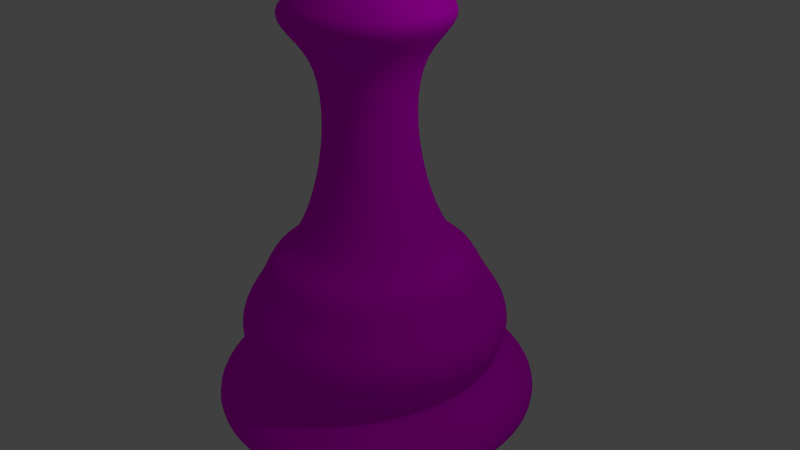 # Source: pawn.blend  (saved by Blender 2.79.0; exported with 4.5.12 LTS)
import bpy
from mathutils import Matrix  # noqa: F401  (used for matrix-valued properties, if any)

bpy.ops.wm.read_factory_settings(use_empty=True)
scene = bpy.context.scene
scene.name = 'Scene'

# ---- collections
col_collection_1 = bpy.data.collections.new('Collection 1'); scene.collection.children.link(col_collection_1)

# ---- images (referenced by path relative to the original .blend; pixels are not part of the script)
import os
ASSET_DIR = os.environ.get("B2B_ASSET_DIR", "")  # directory of the original .blend (textures are referenced by path, not embedded)
HERE = os.path.dirname(os.path.abspath(__file__))  # packed textures are extracted next to this script under _unpacked/

def load_image(name, relpath, width, height, colorspace="sRGB"):
    """Load a texture the original file referenced (path relative to the .blend, or extracted next to this script)."""
    p = next((c for c in (os.path.join(HERE, relpath), os.path.join(ASSET_DIR, relpath)) if relpath and os.path.exists(c)), "")
    if p:
        img = bpy.data.images.load(p, check_existing=True)
        img.name = name
    else:  # same state as the original file: an image datablock whose file is absent (Cycles renders it pink)
        img = bpy.data.images.new(name, width, height)
        img.source = "FILE"
        img.filepath = "//" + (relpath or name)
    img.colorspace_settings.name = colorspace
    return img
img_marble_speckled_albedo_png = load_image('marble-speckled-albedo.png', 'marble-speckled-albedo.png', 1024, 1024, 'sRGB')

# ---- materials (node trees are filled in below, after node groups)
mat_material = bpy.data.materials.new('Material')
mat_material.alpha_threshold = 0.0
mat_material.roughness = 0.5

# ---- material node trees
mat_material.use_nodes = True; mat_material.node_tree.nodes.clear()
_N = mat_material.node_tree.nodes; _L = mat_material.node_tree.links
n0 = _N.new('ShaderNodeOutputMaterial'); n0.name = 'Material Output'; n0.location = (300, 300)
n1 = _N.new('ShaderNodeBsdfDiffuse'); n1.name = 'Diffuse BSDF'; n1.location = (10, 300)
n2 = _N.new('ShaderNodeTexImage'); n2.name = 'Image Texture'; n2.location = (-180, 300)
n2.width = 140
n2.image = img_marble_speckled_albedo_png
_L.new(n1.outputs[0], n0.inputs[0])
_L.new(n2.outputs[0], n1.inputs[0])
n0.is_active_output = True

# ---- world
world_world = bpy.data.worlds.new('World'); scene.world = world_world
world_world.color = (0.05088, 0.05088, 0.05088)
world_world.use_sun_shadow = False
world_world.sun_shadow_jitter_overblur = 0.0
world_world.cycles.sampling_method = 'NONE'
world_world.cycles.sample_map_resolution = 256

# ---- cameras
cam_camera = bpy.data.cameras.new('Camera')
cam_camera.clip_end = 100.0
cam_camera.lens = 35.0
cam_camera.sensor_width = 32.0
cam_camera.sensor_height = 18.0
cam_camera.ortho_scale = 7.314
cam_camera.dof.focus_distance = 0.0

# ---- lights
light_lamp = bpy.data.lights.new('Lamp', 'POINT')
light_lamp.transmission_factor = 0.0
light_lamp.cutoff_distance = 30.0
light_lamp.energy = 100.0
light_lamp.shadow_buffer_clip_start = 1.001
light_lamp.shadow_soft_size = 0.1
light_lamp.shadow_maximum_resolution = 0.006
light_lamp.use_absolute_resolution = True
light_lamp.cycles.use_multiple_importance_sampling = False

# ---- meshes
me_sphere = bpy.data.meshes.new('Sphere')
me_sphere.from_pydata([(-0.3827, 0.0, 0.9239), (-0.7071, 0.0, 0.7071), (-0.9239, 0.0, 0.3827), (-1.0, 0.0, -4.371e-08), (-0.9239, 0.0, -0.3827), (-0.7071, 0.0, -0.7071), (-0.4897, 0.2028, -0.8783), (-0.3536, 0.1464, 0.9239), (-0.6533, 0.2706, 0.7071), (-0.8536, 0.3536, 0.3827), (-0.9239, 0.3827, -4.371e-08), (-0.8536, 0.3536, -0.3827), (-0.6533, 0.2706, -0.7071), (-0.3748, 0.3748, -0.8783), (-0.2706, 0.2706, 0.9239), (-0.5, 0.5, 0.7071), (-0.6533, 0.6533, 0.3827), (-0.7071, 0.7071, -4.371e-08), (-0.6533, 0.6533, -0.3827), (-0.5, 0.5, -0.7071), (-0.2028, 0.4897, -0.8783), (-0.1464, 0.3536, 0.9239), (-0.2706, 0.6533, 0.7071), (-0.3536, 0.8536, 0.3827), (-0.3827, 0.9239, -4.371e-08), (-0.3536, 0.8536, -0.3827), (-0.2706, 0.6533, -0.7071), (-6.669e-08, 0.53, -0.8783), (-1.307e-07, 0.3827, 0.9239), (-7.11e-08, 0.7071, 0.7071), (-1.149e-08, 0.9239, 0.3827), (-1.149e-08, 1.0, -4.371e-08), (-1.149e-08, 0.9239, -0.3827), (-7.11e-08, 0.7071, -0.7071), (0.2028, 0.4897, -0.8783), (-2.088e-07, -1.395e-07, 1.0), (0.1464, 0.3536, 0.9239), (0.2706, 0.6533, 0.7071), (0.3536, 0.8536, 0.3827), (0.3827, 0.9239, -4.371e-08), (0.3536, 0.8536, -0.3827), (0.2706, 0.6533, -0.7071), (0.3748, 0.3748, -0.8783), (0.2706, 0.2706, 0.9239), (0.5, 0.5, 0.7071), (0.6533, 0.6533, 0.3827), (0.7071, 0.7071, -4.371e-08), (0.6533, 0.6533, -0.3827), (0.5, 0.5, -0.7071), (0.4897, 0.2028, -0.8783), (0.3536, 0.1464, 0.9239), (0.6533, 0.2706, 0.7071), (0.8536, 0.3536, 0.3827), (0.9239, 0.3827, -4.371e-08), (0.8536, 0.3536, -0.3827), (0.6533, 0.2706, -0.7071), (0.53, -2.095e-07, -0.8783), (0.3827, -7.268e-08, 0.9239), (0.7071, -2.664e-07, 0.7071), (0.9239, -2.962e-07, 0.3827), (1.0, -3.26e-07, -4.371e-08), (0.9239, -2.962e-07, -0.3827), (0.7071, -2.664e-07, -0.7071), (0.4897, -0.2028, -0.8783), (0.3536, -0.1464, 0.9239), (0.6533, -0.2706, 0.7071), (0.8536, -0.3536, 0.3827), (0.9239, -0.3827, -4.371e-08), (0.8536, -0.3536, -0.3827), (0.6533, -0.2706, -0.7071), (0.3748, -0.3748, -0.8783), (0.2706, -0.2706, 0.9239), (0.5, -0.5, 0.7071), (0.6533, -0.6533, 0.3827), (0.7071, -0.7071, -4.371e-08), (0.6533, -0.6533, -0.3827), (0.5, -0.5, -0.7071), (0.2028, -0.4897, -0.8783), (0.1464, -0.3536, 0.9239), (0.2706, -0.6533, 0.7071), (0.3536, -0.8536, 0.3827), (0.3827, -0.9239, -4.371e-08), (0.3536, -0.8536, -0.3827), (0.2706, -0.6533, -0.7071), (-4.107e-07, -0.53, -0.8783), (-2.499e-07, -0.3827, 0.9239), (-4.883e-07, -0.7071, 0.7071), (-5.181e-07, -0.9239, 0.3827), (-6.075e-07, -1.0, -4.371e-08), (-5.181e-07, -0.9239, -0.3827), (-4.883e-07, -0.7071, -0.7071), (-0.2028, -0.4897, -0.8783), (-0.1464, -0.3536, 0.9239), (-0.2706, -0.6533, 0.7071), (-0.3536, -0.8536, 0.3827), (-0.3827, -0.9239, -4.371e-08), (-0.3536, -0.8536, -0.3827), (-0.2706, -0.6533, -0.7071), (-0.3748, -0.3748, -0.8783), (-0.2706, -0.2706, 0.9239), (-0.5, -0.5, 0.7071), (-0.6533, -0.6533, 0.3827), (-0.7071, -0.7071, -4.371e-08), (-0.6533, -0.6533, -0.3827), (-0.5, -0.5, -0.7071), (-0.53, 2.151e-16, -0.8783), (-0.3536, -0.1464, 0.9239), (-0.6533, -0.2706, 0.7071), (-0.8536, -0.3536, 0.3827), (-0.9239, -0.3827, -4.371e-08), (-0.8536, -0.3536, -0.3827), (-0.6533, -0.2706, -0.7071), (-0.4897, -0.2028, -0.8783), (-0.53, 0.0, -0.8099), (-0.4897, 0.2028, -0.8099), (-0.3748, 0.3748, -0.8099), (-0.2028, 0.4897, -0.8099), (-6.296e-08, 0.53, -0.8099), (0.2028, 0.4897, -0.8099), (0.3748, 0.3748, -0.8099), (0.4897, 0.2028, -0.8099), (0.53, -2.095e-07, -0.8099), (0.4897, -0.2028, -0.8099), (0.3748, -0.3748, -0.8099), (0.2028, -0.4897, -0.8099), (-4.07e-07, -0.53, -0.8099), (-0.2028, -0.4897, -0.8099), (-0.3748, -0.3748, -0.8099), (-0.4897, -0.2028, -0.8099), (-1.08, 2.318e-08, -1.102), (-0.9975, 0.4132, -1.102), (-0.7635, 0.7635, -1.102), (-0.4132, 0.9975, -1.102), (7.057e-08, 1.08, -1.102), (0.4132, 0.9975, -1.102), (0.7635, 0.7635, -1.102), (0.9975, 0.4132, -1.102), (1.08, -4.035e-07, -1.102), (0.9975, -0.4132, -1.102), (0.7635, -0.7635, -1.102), (0.4132, -0.9975, -1.102), (-6.303e-07, -1.08, -1.102), (-0.4132, -0.9975, -1.102), (-0.7635, -0.7635, -1.102), (-0.9975, -0.4132, -1.102), (-1.08, 2.318e-08, -1.345), (-0.9975, 0.4132, -1.345), (-0.7635, 0.7635, -1.345), (-0.4132, 0.9975, -1.345), (7.802e-08, 1.08, -1.345), (0.4132, 0.9975, -1.345), (0.7635, 0.7635, -1.345), (0.9975, 0.4132, -1.345), (1.08, -4.035e-07, -1.345), (0.9975, -0.4132, -1.345), (0.7635, -0.7635, -1.345), (0.4132, -0.9975, -1.345), (-6.228e-07, -1.08, -1.345), (-0.4132, -0.9975, -1.345), (-0.7635, -0.7635, -1.345), (-0.9975, -0.4132, -1.345), (-0.6722, 2.427e-08, -1.705), (-0.621, 0.2572, -1.705), (-0.4753, 0.4753, -1.705), (-0.2572, 0.621, -1.705), (-4.697e-08, 0.6722, -1.705), (0.2572, 0.621, -1.705), (0.4753, 0.4753, -1.705), (0.621, 0.2572, -1.705), (0.6722, -2.414e-07, -1.705), (0.621, -0.2572, -1.705), (0.4753, -0.4753, -1.705), (0.2572, -0.621, -1.705), (-4.833e-07, -0.6722, -1.705), (-0.2572, -0.621, -1.705), (-0.4753, -0.4753, -1.705), (-0.621, -0.2572, -1.705), (-0.5517, 2.693e-08, -2.395), (-0.5097, 0.2111, -2.395), (-0.3901, 0.3901, -2.395), (-0.2111, 0.5097, -2.395), (-1.206e-07, 0.5517, -2.395), (0.2111, 0.5097, -2.395), (0.3901, 0.3901, -2.395), (0.5097, 0.2111, -2.395), (0.5517, -1.911e-07, -2.395), (0.5097, -0.2111, -2.395), (0.3901, -0.3901, -2.395), (0.2111, -0.5097, -2.395), (-4.788e-07, -0.5517, -2.395), (-0.2111, -0.5097, -2.395), (-0.3901, -0.3901, -2.395), (-0.5097, -0.2111, -2.395), (-0.6648, 2.883e-08, -3.287), (-0.6142, 0.2544, -3.287), (-0.4701, 0.4701, -3.287), (-0.2544, 0.6142, -3.287), (-1.233e-07, 0.6648, -3.287), (0.2544, 0.6142, -3.287), (0.4701, 0.4701, -3.287), (0.6142, 0.2544, -3.287), (0.6648, -2.339e-07, -3.287), (0.6142, -0.2544, -3.287), (0.4701, -0.4701, -3.287), (0.2544, -0.6142, -3.287), (-5.548e-07, -0.6648, -3.287), (-0.2544, -0.6142, -3.287), (-0.4701, -0.4701, -3.287), (-0.6142, -0.2544, -3.287), (-1.0, 1.893e-08, -4.136), (-0.9242, 0.3828, -4.136), (-0.7074, 0.7074, -4.136), (-0.3828, 0.9242, -4.136), (-1.953e-07, 1.0, -4.136), (0.3828, 0.9242, -4.136), (0.7074, 0.7074, -4.136), (0.9242, 0.3828, -4.136), (1.0, -3.764e-07, -4.136), (0.9242, -0.3828, -4.136), (0.7074, -0.7074, -4.136), (0.3828, -0.9242, -4.136), (-8.446e-07, -1.0, -4.136), (-0.3828, -0.9242, -4.136), (-0.7074, -0.7074, -4.136), (-0.9242, -0.3828, -4.136), (-1.336, 1.778e-08, -4.265), (-1.235, 0.5114, -4.265), (-0.9449, 0.9449, -4.265), (-0.5114, 1.235, -4.265), (-7.223e-08, 1.336, -4.265), (0.5114, 1.235, -4.265), (0.9449, 0.9449, -4.265), (1.235, 0.5114, -4.265), (1.336, -5.103e-07, -4.265), (1.235, -0.5114, -4.265), (0.9449, -0.9449, -4.265), (0.5114, -1.235, -4.265), (-9.396e-07, -1.336, -4.265), (-0.5114, -1.235, -4.265), (-0.9449, -0.9449, -4.265), (-1.235, -0.5114, -4.265), (-1.485, 1.437e-08, -4.652), (-1.372, 0.5683, -4.652), (-1.05, 1.05, -4.652), (-0.5683, 1.372, -4.652), (8.869e-08, 1.485, -4.652), (0.5683, 1.372, -4.652), (1.05, 1.05, -4.652), (1.372, 0.5683, -4.652), (1.485, -5.725e-07, -4.652), (1.372, -0.5683, -4.652), (1.05, -1.05, -4.652), (0.5683, -1.372, -4.652), (-8.752e-07, -1.485, -4.652), (-0.5683, -1.372, -4.652), (-1.05, -1.05, -4.652), (-1.372, -0.5683, -4.652), (-1.796, 2.482e-08, -5.038), (-1.659, 0.6873, -5.038), (-1.27, 1.27, -5.038), (-0.6873, 1.659, -5.038), (1.9e-07, 1.796, -5.038), (0.6873, 1.659, -5.038), (1.27, 1.27, -5.038), (1.659, 0.6873, -5.038), (1.796, -6.849e-07, -5.038), (1.659, -0.6873, -5.038), (1.27, -1.27, -5.038), (0.6873, -1.659, -5.038), (-9.757e-07, -1.796, -5.038), (-0.6873, -1.659, -5.038), (-1.27, -1.27, -5.038), (-1.659, -0.6873, -5.038), (-1.796, 2.482e-08, -5.415), (-1.659, 0.6873, -5.415), (-1.27, 1.27, -5.415), (-0.6873, 1.659, -5.415), (1.639e-07, 1.796, -5.415), (0.6873, 1.659, -5.415), (1.27, 1.27, -5.415), (1.659, 0.6873, -5.415), (1.796, -6.849e-07, -5.415), (1.659, -0.6873, -5.415), (1.27, -1.27, -5.415), (0.6873, -1.659, -5.415), (-1.002e-06, -1.796, -5.415), (-0.6873, -1.659, -5.415), (-1.27, -1.27, -5.415), (-1.659, -0.6873, -5.415), (-1.593, 2.13e-08, -5.586), (-1.472, 0.6096, -5.586), (-1.126, 1.126, -5.586), (-0.6096, 1.472, -5.586), (8.982e-08, 1.593, -5.586), (0.6096, 1.472, -5.586), (1.126, 1.126, -5.586), (1.472, 0.6096, -5.586), (1.593, -6.083e-07, -5.586), (1.472, -0.6096, -5.586), (1.126, -1.126, -5.586), (0.6096, -1.472, -5.586), (-9.442e-07, -1.593, -5.586), (-0.6096, -1.472, -5.586), (-1.126, -1.126, -5.586), (-1.472, -0.6096, -5.586), (-1.775, 2.544e-08, -5.791), (-1.64, 0.6794, -5.791), (-1.255, 1.255, -5.791), (-0.6794, 1.64, -5.791), (1.353e-07, 1.775, -5.791), (0.6794, 1.64, -5.791), (1.255, 1.255, -5.791), (1.64, 0.6794, -5.791), (1.775, -6.762e-07, -5.791), (1.64, -0.6794, -5.791), (1.255, -1.255, -5.791), (0.6794, -1.64, -5.791), (-1.017e-06, -1.775, -5.791), (-0.6794, -1.64, -5.791), (-1.255, -1.255, -5.791), (-1.64, -0.6794, -5.791), (-2.199, 3.775e-08, -6.102), (-2.032, 0.8417, -6.102), (-1.555, 1.555, -6.102), (-0.8417, 2.032, -6.102), (1.903e-07, 2.199, -6.102), (0.8417, 2.032, -6.102), (1.555, 1.555, -6.102), (2.032, 0.8417, -6.102), (2.199, -8.315e-07, -6.102), (2.032, -0.8417, -6.102), (1.555, -1.555, -6.102), (0.8417, -2.032, -6.102), (-1.237e-06, -2.199, -6.102), (-0.8417, -2.032, -6.102), (-1.555, -1.555, -6.102), (-2.032, -0.8417, -6.102), (-1.85, 8.548e-08, -6.403), (-1.71, 0.7081, -6.403), (-1.308, 1.308, -6.403), (-0.7081, 1.71, -6.403), (1.572e-07, 1.85, -6.403), (0.7081, 1.71, -6.403), (1.308, 1.308, -6.403), (1.71, 0.7081, -6.403), (1.85, -7.281e-07, -6.403), (1.71, -0.7081, -6.403), (1.308, -1.308, -6.403), (0.7081, -1.71, -6.403), (-1.021e-06, -1.85, -6.403), (-0.7081, -1.71, -6.403), (-1.308, -1.308, -6.403), (-1.71, -0.7081, -6.403), (-2.199, 3.775e-08, -6.403), (-2.032, 0.8417, -6.403), (-1.555, 1.555, -6.403), (-0.8417, 2.032, -6.403), (1.493e-07, 2.199, -6.403), (0.8417, 2.032, -6.403), (1.555, 1.555, -6.403), (2.032, 0.8417, -6.403), (2.199, -8.315e-07, -6.403), (2.032, -0.8417, -6.403), (1.555, -1.555, -6.403), (0.8417, -2.032, -6.403), (-1.278e-06, -2.199, -6.403), (-0.8417, -2.032, -6.403), (-1.555, -1.555, -6.403), (-2.032, -0.8417, -6.403)], [], [(3, 2, 9, 10), (1, 0, 7, 8), (113, 5, 12, 114), (4, 3, 10, 11), (2, 1, 8, 9), (5, 4, 11, 12), (114, 12, 19, 115), (11, 10, 17, 18), (9, 8, 15, 16), (12, 11, 18, 19), (10, 9, 16, 17), (8, 7, 14, 15), (19, 18, 25, 26), (17, 16, 23, 24), (15, 14, 21, 22), (115, 19, 26, 116), (18, 17, 24, 25), (16, 15, 22, 23), (26, 25, 32, 33), (24, 23, 30, 31), (22, 21, 28, 29), (116, 26, 33, 117), (25, 24, 31, 32), (23, 22, 29, 30), (117, 33, 41, 118), (32, 31, 39, 40), (30, 29, 37, 38), (33, 32, 40, 41), (31, 30, 38, 39), (29, 28, 36, 37), (40, 39, 46, 47), (38, 37, 44, 45), (41, 40, 47, 48), (39, 38, 45, 46), (37, 36, 43, 44), (118, 41, 48, 119), (48, 47, 54, 55), (46, 45, 52, 53), (44, 43, 50, 51), (119, 48, 55, 120), (47, 46, 53, 54), (45, 44, 51, 52), (53, 52, 59, 60), (51, 50, 57, 58), (120, 55, 62, 121), (54, 53, 60, 61), (52, 51, 58, 59), (55, 54, 61, 62), (121, 62, 69, 122), (61, 60, 67, 68), (59, 58, 65, 66), (62, 61, 68, 69), (60, 59, 66, 67), (58, 57, 64, 65), (66, 65, 72, 73), (69, 68, 75, 76), (67, 66, 73, 74), (65, 64, 71, 72), (122, 69, 76, 123), (68, 67, 74, 75), (76, 75, 82, 83), (74, 73, 80, 81), (72, 71, 78, 79), (123, 76, 83, 124), (75, 74, 81, 82), (73, 72, 79, 80), (79, 78, 85, 86), (124, 83, 90, 125), (82, 81, 88, 89), (80, 79, 86, 87), (83, 82, 89, 90), (81, 80, 87, 88), (125, 90, 97, 126), (89, 88, 95, 96), (87, 86, 93, 94), (90, 89, 96, 97), (88, 87, 94, 95), (86, 85, 92, 93), (97, 96, 103, 104), (95, 94, 101, 102), (93, 92, 99, 100), (126, 97, 104, 127), (96, 95, 102, 103), (94, 93, 100, 101), (104, 103, 110, 111), (102, 101, 108, 109), (100, 99, 106, 107), (127, 104, 111, 128), (103, 102, 109, 110), (101, 100, 107, 108), (0, 35, 7), (7, 35, 14), (14, 35, 21), (21, 35, 28), (28, 35, 36), (36, 35, 43), (43, 35, 50), (50, 35, 57), (57, 35, 64), (64, 35, 71), (71, 35, 78), (78, 35, 85), (85, 35, 92), (92, 35, 99), (99, 35, 106), (128, 111, 5, 113), (110, 109, 3, 4), (108, 107, 1, 2), (106, 35, 0), (127, 128, 112, 98), (111, 110, 4, 5), (109, 108, 2, 3), (107, 106, 0, 1), (120, 121, 56, 49), (113, 114, 6, 105), (128, 113, 105, 112), (121, 122, 63, 56), (114, 115, 13, 6), (122, 123, 70, 63), (115, 116, 20, 13), (123, 124, 77, 70), (116, 117, 27, 20), (124, 125, 84, 77), (117, 118, 34, 27), (125, 126, 91, 84), (118, 119, 42, 34), (126, 127, 98, 91), (6, 13, 131, 130), (119, 120, 49, 42), (138, 139, 155, 154), (63, 70, 139, 138), (91, 98, 143, 142), (42, 49, 136, 135), (13, 20, 132, 131), (70, 77, 140, 139), (98, 112, 144, 143), (49, 56, 137, 136), (112, 105, 129, 144), (20, 27, 133, 132), (77, 84, 141, 140), (27, 34, 134, 133), (105, 6, 130, 129), (56, 63, 138, 137), (84, 91, 142, 141), (34, 42, 135, 134), (159, 160, 176, 175), (131, 132, 148, 147), (139, 140, 156, 155), (132, 133, 149, 148), (140, 141, 157, 156), (133, 134, 150, 149), (141, 142, 158, 157), (134, 135, 151, 150), (142, 143, 159, 158), (135, 136, 152, 151), (143, 144, 160, 159), (136, 137, 153, 152), (129, 130, 146, 145), (144, 129, 145, 160), (137, 138, 154, 153), (130, 131, 147, 146), (173, 174, 190, 189), (152, 153, 169, 168), (145, 146, 162, 161), (160, 145, 161, 176), (153, 154, 170, 169), (146, 147, 163, 162), (154, 155, 171, 170), (147, 148, 164, 163), (155, 156, 172, 171), (148, 149, 165, 164), (156, 157, 173, 172), (149, 150, 166, 165), (157, 158, 174, 173), (150, 151, 167, 166), (158, 159, 175, 174), (151, 152, 168, 167), (179, 180, 196, 195), (166, 167, 183, 182), (174, 175, 191, 190), (167, 168, 184, 183), (175, 176, 192, 191), (168, 169, 185, 184), (161, 162, 178, 177), (176, 161, 177, 192), (169, 170, 186, 185), (162, 163, 179, 178), (170, 171, 187, 186), (163, 164, 180, 179), (171, 172, 188, 187), (164, 165, 181, 180), (172, 173, 189, 188), (165, 166, 182, 181), (200, 201, 217, 216), (187, 188, 204, 203), (180, 181, 197, 196), (188, 189, 205, 204), (181, 182, 198, 197), (189, 190, 206, 205), (182, 183, 199, 198), (190, 191, 207, 206), (183, 184, 200, 199), (191, 192, 208, 207), (184, 185, 201, 200), (177, 178, 194, 193), (192, 177, 193, 208), (185, 186, 202, 201), (178, 179, 195, 194), (186, 187, 203, 202), (221, 222, 238, 237), (193, 194, 210, 209), (208, 193, 209, 224), (201, 202, 218, 217), (194, 195, 211, 210), (202, 203, 219, 218), (195, 196, 212, 211), (203, 204, 220, 219), (196, 197, 213, 212), (204, 205, 221, 220), (197, 198, 214, 213), (205, 206, 222, 221), (198, 199, 215, 214), (206, 207, 223, 222), (199, 200, 216, 215), (207, 208, 224, 223), (227, 228, 244, 243), (214, 215, 231, 230), (222, 223, 239, 238), (215, 216, 232, 231), (223, 224, 240, 239), (216, 217, 233, 232), (209, 210, 226, 225), (224, 209, 225, 240), (217, 218, 234, 233), (210, 211, 227, 226), (218, 219, 235, 234), (211, 212, 228, 227), (219, 220, 236, 235), (212, 213, 229, 228), (220, 221, 237, 236), (213, 214, 230, 229), (248, 249, 265, 264), (235, 236, 252, 251), (228, 229, 245, 244), (236, 237, 253, 252), (229, 230, 246, 245), (237, 238, 254, 253), (230, 231, 247, 246), (238, 239, 255, 254), (231, 232, 248, 247), (239, 240, 256, 255), (232, 233, 249, 248), (225, 226, 242, 241), (240, 225, 241, 256), (233, 234, 250, 249), (226, 227, 243, 242), (234, 235, 251, 250), (269, 270, 286, 285), (241, 242, 258, 257), (256, 241, 257, 272), (249, 250, 266, 265), (242, 243, 259, 258), (250, 251, 267, 266), (243, 244, 260, 259), (251, 252, 268, 267), (244, 245, 261, 260), (252, 253, 269, 268), (245, 246, 262, 261), (253, 254, 270, 269), (246, 247, 263, 262), (254, 255, 271, 270), (247, 248, 264, 263), (255, 256, 272, 271), (283, 284, 300, 299), (262, 263, 279, 278), (270, 271, 287, 286), (263, 264, 280, 279), (271, 272, 288, 287), (264, 265, 281, 280), (257, 258, 274, 273), (272, 257, 273, 288), (265, 266, 282, 281), (258, 259, 275, 274), (266, 267, 283, 282), (259, 260, 276, 275), (267, 268, 284, 283), (260, 261, 277, 276), (268, 269, 285, 284), (261, 262, 278, 277), (289, 290, 306, 305), (276, 277, 293, 292), (284, 285, 301, 300), (277, 278, 294, 293), (285, 286, 302, 301), (278, 279, 295, 294), (286, 287, 303, 302), (279, 280, 296, 295), (287, 288, 304, 303), (280, 281, 297, 296), (273, 274, 290, 289), (288, 273, 289, 304), (281, 282, 298, 297), (274, 275, 291, 290), (282, 283, 299, 298), (275, 276, 292, 291), (310, 311, 327, 326), (304, 289, 305, 320), (297, 298, 314, 313), (290, 291, 307, 306), (298, 299, 315, 314), (291, 292, 308, 307), (299, 300, 316, 315), (292, 293, 309, 308), (300, 301, 317, 316), (293, 294, 310, 309), (301, 302, 318, 317), (294, 295, 311, 310), (302, 303, 319, 318), (295, 296, 312, 311), (303, 304, 320, 319), (296, 297, 313, 312), (331, 332, 364, 363), (318, 319, 335, 334), (311, 312, 328, 327), (319, 320, 336, 335), (312, 313, 329, 328), (305, 306, 322, 321), (320, 305, 321, 336), (313, 314, 330, 329), (306, 307, 323, 322), (314, 315, 331, 330), (307, 308, 324, 323), (315, 316, 332, 331), (308, 309, 325, 324), (316, 317, 333, 332), (309, 310, 326, 325), (317, 318, 334, 333), (352, 337, 338, 339, 340, 341, 342, 343, 344, 345, 346, 347, 348, 349, 350, 351), (324, 325, 357, 356), (332, 333, 365, 364), (325, 326, 358, 357), (333, 334, 366, 365), (326, 327, 359, 358), (334, 335, 367, 366), (327, 328, 360, 359), (335, 336, 368, 367), (328, 329, 361, 360), (321, 322, 354, 353), (336, 321, 353, 368), (329, 330, 362, 361), (322, 323, 355, 354), (330, 331, 363, 362), (323, 324, 356, 355), (338, 337, 353, 354), (339, 338, 354, 355), (340, 339, 355, 356), (341, 340, 356, 357), (342, 341, 357, 358), (343, 342, 358, 359), (344, 343, 359, 360), (345, 344, 360, 361), (346, 345, 361, 362), (347, 346, 362, 363), (348, 347, 363, 364), (349, 348, 364, 365), (350, 349, 365, 366), (351, 350, 366, 367), (352, 351, 367, 368), (337, 352, 368, 353)])
me_sphere.polygons.foreach_set('use_smooth', [True] * 369)
_uv = me_sphere.uv_layers.new(name='UVMap')
_uv.uv.foreach_set('vector', [0.5, 0.6819, 0.5, 0.8732, 0.6768, 0.8732, 0.6913, 0.6819, 0.1464, 0.5, 0.3087, 0.5, 0.3232, 0.5732, 0.1734, 0.6353, 0.235, 0.5, 0.1464, 0.5, 0.1734, 0.6353, 0.2552, 0.6014, 0.5, 0.4906, 0.5, 0.6819, 0.6913, 0.6819, 0.6768, 0.4906, 0.5, 0.8732, 0.5, 1.035, 0.6353, 1.035, 0.6768, 0.8732, 0.5, 0.3283, 0.5, 0.4906, 0.6768, 0.4906, 0.6353, 0.3283, 0.2552, 0.6014, 0.1734, 0.6353, 0.25, 0.75, 0.3126, 0.6874, 0.6768, 0.4906, 0.6913, 0.6819, 0.8536, 0.6819, 0.8266, 0.4906, 0.6768, 0.8732, 0.6353, 1.035, 0.75, 1.035, 0.8266, 0.8732, 0.6353, 0.3283, 0.6768, 0.4906, 0.8266, 0.4906, 0.75, 0.3283, 0.6913, 0.6819, 0.6768, 0.8732, 0.8266, 0.8732, 0.8536, 0.6819, 0.1734, 0.6353, 0.3232, 0.5732, 0.3647, 0.6353, 0.25, 0.75, 0.25, 0.3283, 0.1734, 0.4906, 0.3232, 0.4906, 0.3647, 0.3283, 0.1464, 0.6819, 0.1734, 0.8732, 0.3232, 0.8732, 0.3087, 0.6819, 0.25, 0.75, 0.3647, 0.6353, 0.4268, 0.6768, 0.3647, 0.8266, 0.3126, 0.6874, 0.25, 0.75, 0.3647, 0.8266, 0.3986, 0.7448, 0.1734, 0.4906, 0.1464, 0.6819, 0.3087, 0.6819, 0.3232, 0.4906, 0.1734, 0.8732, 0.25, 1.035, 0.3647, 1.035, 0.3232, 0.8732, 0.3647, 0.3283, 0.3232, 0.4906, 0.5, 0.4906, 0.5, 0.3283, 0.3087, 0.6819, 0.3232, 0.8732, 0.5, 0.8732, 0.5, 0.6819, 0.3647, 0.8266, 0.4268, 0.6768, 0.5, 0.6913, 0.5, 0.8536, 0.3986, 0.7448, 0.3647, 0.8266, 0.5, 0.8536, 0.5, 0.765, 0.3232, 0.4906, 0.3087, 0.6819, 0.5, 0.6819, 0.5, 0.4906, 0.3232, 0.8732, 0.3647, 1.035, 0.5, 1.035, 0.5, 0.8732, 0.5, 0.765, 0.5, 0.8536, 0.6353, 0.8266, 0.6014, 0.7448, 0.5, 0.4906, 0.5, 0.6819, 0.6913, 0.6819, 0.6768, 0.4906, 0.5, 0.8732, 0.5, 1.035, 0.6353, 1.035, 0.6768, 0.8732, 0.5, 0.3283, 0.5, 0.4906, 0.6768, 0.4906, 0.6353, 0.3283, 0.5, 0.6819, 0.5, 0.8732, 0.6768, 0.8732, 0.6913, 0.6819, 0.5, 0.8536, 0.5, 0.6913, 0.5732, 0.6768, 0.6353, 0.8266, 0.6768, 0.4906, 0.6913, 0.6819, 0.8536, 0.6819, 0.8266, 0.4906, 0.6768, 0.8732, 0.6353, 1.035, 0.75, 1.035, 0.8266, 0.8732, 0.6353, 0.3283, 0.6768, 0.4906, 0.8266, 0.4906, 0.75, 0.3283, 0.6913, 0.6819, 0.6768, 0.8732, 0.8266, 0.8732, 0.8536, 0.6819, 0.6353, 0.8266, 0.5732, 0.6768, 0.6353, 0.6353, 0.75, 0.75, 0.6014, 0.7448, 0.6353, 0.8266, 0.75, 0.75, 0.6874, 0.6874, 0.75, 0.3283, 0.8266, 0.4906, 0.6768, 0.4906, 0.6353, 0.3283, 0.8536, 0.6819, 0.8266, 0.8732, 0.6768, 0.8732, 0.6913, 0.6819, 0.75, 0.75, 0.6353, 0.6353, 0.6768, 0.5732, 0.8266, 0.6353, 0.6874, 0.6874, 0.75, 0.75, 0.8266, 0.6353, 0.7448, 0.6014, 0.8266, 0.4906, 0.8536, 0.6819, 0.6913, 0.6819, 0.6768, 0.4906, 0.8266, 0.8732, 0.75, 1.035, 0.6353, 1.035, 0.6768, 0.8732, 0.6913, 0.6819, 0.6768, 0.8732, 0.5, 0.8732, 0.5, 0.6819, 0.8266, 0.6353, 0.6768, 0.5732, 0.6913, 0.5, 0.8536, 0.5, 0.7448, 0.6014, 0.8266, 0.6353, 0.8536, 0.5, 0.765, 0.5, 0.6768, 0.4906, 0.6913, 0.6819, 0.5, 0.6819, 0.5, 0.4906, 0.6768, 0.8732, 0.6353, 1.035, 0.5, 1.035, 0.5, 0.8732, 0.6353, 0.3283, 0.6768, 0.4906, 0.5, 0.4906, 0.5, 0.3283, 0.765, 0.5, 0.8536, 0.5, 0.8266, 0.3647, 0.7448, 0.3986, 0.5, 0.4906, 0.5, 0.6819, 0.3087, 0.6819, 0.3232, 0.4906, 0.5, 0.8732, 0.5, 1.035, 0.3647, 1.035, 0.3232, 0.8732, 0.5, 0.3283, 0.5, 0.4906, 0.3232, 0.4906, 0.3647, 0.3283, 0.5, 0.6819, 0.5, 0.8732, 0.3232, 0.8732, 0.3087, 0.6819, 0.8536, 0.5, 0.6913, 0.5, 0.6768, 0.4268, 0.8266, 0.3647, 0.3232, 0.8732, 0.3647, 1.035, 0.25, 1.035, 0.1734, 0.8732, 0.3647, 0.3283, 0.3232, 0.4906, 0.1734, 0.4906, 0.25, 0.3283, 0.3087, 0.6819, 0.3232, 0.8732, 0.1734, 0.8732, 0.1464, 0.6819, 0.8266, 0.3647, 0.6768, 0.4268, 0.6353, 0.3647, 0.75, 0.25, 0.7448, 0.3986, 0.8266, 0.3647, 0.75, 0.25, 0.6874, 0.3126, 0.3232, 0.4906, 0.3087, 0.6819, 0.1464, 0.6819, 0.1734, 0.4906, 0.75, 0.3283, 0.8266, 0.4906, 0.6768, 0.4906, 0.6353, 0.3283, 0.8536, 0.6819, 0.8266, 0.8732, 0.6768, 0.8732, 0.6913, 0.6819, 0.75, 0.25, 0.6353, 0.3647, 0.5732, 0.3232, 0.6353, 0.1734, 0.6874, 0.3126, 0.75, 0.25, 0.6353, 0.1734, 0.6014, 0.2552, 0.8266, 0.4906, 0.8536, 0.6819, 0.6913, 0.6819, 0.6768, 0.4906, 0.8266, 0.8732, 0.75, 1.035, 0.6353, 1.035, 0.6768, 0.8732, 0.6353, 0.1734, 0.5732, 0.3232, 0.5, 0.3087, 0.5, 0.1464, 0.6014, 0.2552, 0.6353, 0.1734, 0.5, 0.1464, 0.5, 0.235, 0.6768, 0.4906, 0.6913, 0.6819, 0.5, 0.6819, 0.5, 0.4906, 0.6768, 0.8732, 0.6353, 1.035, 0.5, 1.035, 0.5, 0.8732, 0.6353, 0.3283, 0.6768, 0.4906, 0.5, 0.4906, 0.5, 0.3283, 0.6913, 0.6819, 0.6768, 0.8732, 0.5, 0.8732, 0.5, 0.6819, 0.5, 0.235, 0.5, 0.1464, 0.3647, 0.1734, 0.3986, 0.2552, 0.5, 0.4906, 0.5, 0.6819, 0.3087, 0.6819, 0.3232, 0.4906, 0.5, 0.8732, 0.5, 1.035, 0.3647, 1.035, 0.3232, 0.8732, 0.5, 0.3283, 0.5, 0.4906, 0.3232, 0.4906, 0.3647, 0.3283, 0.5, 0.6819, 0.5, 0.8732, 0.3232, 0.8732, 0.3087, 0.6819, 0.5, 0.1464, 0.5, 0.3087, 0.4268, 0.3232, 0.3647, 0.1734, 0.3647, 0.3283, 0.3232, 0.4906, 0.1734, 0.4906, 0.25, 0.3283, 0.3087, 0.6819, 0.3232, 0.8732, 0.1734, 0.8732, 0.1464, 0.6819, 0.3647, 0.1734, 0.4268, 0.3232, 0.3647, 0.3647, 0.25, 0.25, 0.3986, 0.2552, 0.3647, 0.1734, 0.25, 0.25, 0.3126, 0.3126, 0.3232, 0.4906, 0.3087, 0.6819, 0.1464, 0.6819, 0.1734, 0.4906, 0.3232, 0.8732, 0.3647, 1.035, 0.25, 1.035, 0.1734, 0.8732, 0.25, 0.3283, 0.1734, 0.4906, 0.3232, 0.4906, 0.3647, 0.3283, 0.1464, 0.6819, 0.1734, 0.8732, 0.3232, 0.8732, 0.3087, 0.6819, 0.25, 0.25, 0.3647, 0.3647, 0.3232, 0.4268, 0.1734, 0.3647, 0.3126, 0.3126, 0.25, 0.25, 0.1734, 0.3647, 0.2552, 0.3986, 0.1734, 0.4906, 0.1464, 0.6819, 0.3087, 0.6819, 0.3232, 0.4906, 0.1734, 0.8732, 0.25, 1.035, 0.3647, 1.035, 0.3232, 0.8732, 0.3087, 0.5, 0.5, 0.5, 0.3232, 0.5732, 0.3232, 0.5732, 0.5, 0.5, 0.3647, 0.6353, 0.3647, 0.6353, 0.5, 0.5, 0.4268, 0.6768, 0.4268, 0.6768, 0.5, 0.5, 0.5, 0.6913, 0.5, 0.6913, 0.5, 0.5, 0.5732, 0.6768, 0.5732, 0.6768, 0.5, 0.5, 0.6353, 0.6353, 0.6353, 0.6353, 0.5, 0.5, 0.6768, 0.5732, 0.6768, 0.5732, 0.5, 0.5, 0.6913, 0.5, 0.6913, 0.5, 0.5, 0.5, 0.6768, 0.4268, 0.6768, 0.4268, 0.5, 0.5, 0.6353, 0.3647, 0.6353, 0.3647, 0.5, 0.5, 0.5732, 0.3232, 0.5732, 0.3232, 0.5, 0.5, 0.5, 0.3087, 0.5, 0.3087, 0.5, 0.5, 0.4268, 0.3232, 0.4268, 0.3232, 0.5, 0.5, 0.3647, 0.3647, 0.3647, 0.3647, 0.5, 0.5, 0.3232, 0.4268, 0.2552, 0.3986, 0.1734, 0.3647, 0.1464, 0.5, 0.235, 0.5, 0.3232, 0.4906, 0.3087, 0.6819, 0.5, 0.6819, 0.5, 0.4906, 0.3232, 0.8732, 0.3647, 1.035, 0.5, 1.035, 0.5, 0.8732, 0.3232, 0.4268, 0.5, 0.5, 0.3087, 0.5, 0.3126, 0.277, 0.3986, 0.277, 0.3986, 0.2428, 0.3126, 0.2428, 0.3647, 0.3283, 0.3232, 0.4906, 0.5, 0.4906, 0.5, 0.3283, 0.3087, 0.6819, 0.3232, 0.8732, 0.5, 0.8732, 0.5, 0.6819, 0.1734, 0.3647, 0.3232, 0.4268, 0.3087, 0.5, 0.1464, 0.5, 0.6014, 0.277, 0.5, 0.277, 0.5, 0.2428, 0.6014, 0.2428, 0.5, 0.277, 0.6014, 0.277, 0.6014, 0.2428, 0.5, 0.2428, 0.3986, 0.277, 0.5, 0.277, 0.5, 0.2428, 0.3986, 0.2428, 0.5, 0.277, 0.3986, 0.277, 0.3986, 0.2428, 0.5, 0.2428, 0.6014, 0.277, 0.6874, 0.277, 0.6874, 0.2428, 0.6014, 0.2428, 0.3986, 0.277, 0.3126, 0.277, 0.3126, 0.2428, 0.3986, 0.2428, 0.3126, 0.277, 0.3986, 0.277, 0.3986, 0.2428, 0.3126, 0.2428, 0.6874, 0.277, 0.6014, 0.277, 0.6014, 0.2428, 0.6874, 0.2428, 0.3986, 0.277, 0.5, 0.277, 0.5, 0.2428, 0.3986, 0.2428, 0.6014, 0.277, 0.5, 0.277, 0.5, 0.2428, 0.6014, 0.2428, 0.5, 0.277, 0.6014, 0.277, 0.6014, 0.2428, 0.5, 0.2428, 0.5, 0.277, 0.3986, 0.277, 0.3986, 0.2428, 0.5, 0.2428, 0.6014, 0.277, 0.6874, 0.277, 0.6874, 0.2428, 0.6014, 0.2428, 0.3986, 0.277, 0.3126, 0.277, 0.3126, 0.2428, 0.3986, 0.2428, 0.2552, 0.6014, 0.3126, 0.6874, 0.1183, 0.8817, 0.001229, 0.7066, 0.6874, 0.277, 0.6014, 0.277, 0.6014, 0.2428, 0.6874, 0.2428, 0.2934, 0.1308, 0.1183, 0.1308, 0.1183, 0.009556, 0.2934, 0.009556, 0.7448, 0.3986, 0.6874, 0.3126, 0.8817, 0.1183, 0.9988, 0.2934, 0.3986, 0.2552, 0.3126, 0.3126, 0.1183, 0.1183, 0.2934, 0.001229, 0.6874, 0.6874, 0.7448, 0.6014, 0.9988, 0.7066, 0.8817, 0.8817, 0.3126, 0.6874, 0.3986, 0.7448, 0.2934, 0.9988, 0.1183, 0.8817, 0.6874, 0.3126, 0.6014, 0.2552, 0.7066, 0.001229, 0.8817, 0.1183, 0.3126, 0.3126, 0.2552, 0.3986, 0.001229, 0.2934, 0.1183, 0.1183, 0.7448, 0.6014, 0.765, 0.5, 1.04, 0.5, 0.9988, 0.7066, 0.2552, 0.3986, 0.235, 0.5, -0.03987, 0.5, 0.001229, 0.2934, 0.3986, 0.7448, 0.5, 0.765, 0.5, 1.04, 0.2934, 0.9988, 0.6014, 0.2552, 0.5, 0.235, 0.5, -0.03987, 0.7066, 0.001229, 0.5, 0.765, 0.6014, 0.7448, 0.7066, 0.9988, 0.5, 1.04, 0.235, 0.5, 0.2552, 0.6014, 0.001229, 0.7066, -0.03987, 0.5, 0.765, 0.5, 0.7448, 0.3986, 0.9988, 0.2934, 1.04, 0.5, 0.5, 0.235, 0.3986, 0.2552, 0.2934, 0.001229, 0.5, -0.03987, 0.6014, 0.7448, 0.6874, 0.6874, 0.8817, 0.8817, 0.7066, 0.9988, 0.1183, 0.1183, 0.001229, 0.2934, 0.1895, 0.3714, 0.2623, 0.2623, 0.1183, 0.1308, 0.2934, 0.1308, 0.2934, 0.009556, 0.1183, 0.009556, 0.8817, 0.1308, 0.7066, 0.1308, 0.7066, 0.009556, 0.8817, 0.009556, 0.2934, 0.1308, 0.5, 0.1308, 0.5, 0.009556, 0.2934, 0.009556, 0.7066, 0.1308, 0.5, 0.1308, 0.5, 0.009556, 0.7066, 0.009556, 0.5, 0.1308, 0.7066, 0.1308, 0.7066, 0.009556, 0.5, 0.009556, 0.5, 0.1308, 0.2934, 0.1308, 0.2934, 0.009556, 0.5, 0.009556, 0.7066, 0.1308, 0.8817, 0.1308, 0.8817, 0.009556, 0.7066, 0.009556, 0.2934, 0.1308, 0.1183, 0.1308, 0.1183, 0.009556, 0.2934, 0.009556, 0.8817, 0.1308, 0.7066, 0.1308, 0.7066, 0.009556, 0.8817, 0.009556, 0.1183, 0.1308, 0.2934, 0.1308, 0.2934, 0.009556, 0.1183, 0.009556, 0.7066, 0.1308, 0.5, 0.1308, 0.5, 0.009556, 0.7066, 0.009556, 0.5, 0.1308, 0.7066, 0.1308, 0.7066, 0.009556, 0.5, 0.009556, 0.2934, 0.1308, 0.5, 0.1308, 0.5, 0.009556, 0.2934, 0.009556, 0.5, 0.1308, 0.2934, 0.1308, 0.2934, 0.009556, 0.5, 0.009556, 0.7066, 0.1308, 0.8817, 0.1308, 0.8817, 0.009556, 0.7066, 0.009556, 0.5, 0.8292, 0.3714, 0.8292, 0.3944, 0.4844, 0.5, 0.4844, 0.9988, 0.7066, 1.04, 0.5, 0.8361, 0.5, 0.8105, 0.6286, 0.9601, 0.5, 1.001, 0.7066, 1.189, 0.6286, 1.164, 0.5, 0.001229, 0.2934, -0.03987, 0.5, 0.1639, 0.5, 0.1895, 0.3714, 0.03987, 0.5, -0.001229, 0.2934, -0.1895, 0.3714, -0.1639, 0.5, 0.001229, 0.7066, 0.1183, 0.8817, 0.2623, 0.7377, 0.1895, 0.6286, 0.9988, 0.2934, 0.8817, 0.1183, 0.7377, 0.2623, 0.8105, 0.3714, 0.1183, 0.8817, 0.2934, 0.9988, 0.3714, 0.8105, 0.2623, 0.7377, 0.8817, 0.1183, 0.7066, 0.001229, 0.6286, 0.1895, 0.7377, 0.2623, 0.2934, 0.9988, 0.5, 1.04, 0.5, 0.8361, 0.3714, 0.8105, 0.7066, 0.001229, 0.5, -0.03987, 0.5, 0.1639, 0.6286, 0.1895, 0.5, 0.03987, 0.7066, -0.001229, 0.6286, -0.1895, 0.5, -0.1639, 0.5, 0.9601, 0.2934, 1.001, 0.3714, 1.189, 0.5, 1.164, 0.7066, 0.9988, 0.8817, 0.8817, 0.7377, 0.7377, 0.6286, 0.8105, 0.2934, 0.001229, 0.1183, 0.1183, 0.2623, 0.2623, 0.3714, 0.1895, 0.8817, 0.8817, 0.9988, 0.7066, 0.8105, 0.6286, 0.7377, 0.7377, 0.3049, 0.4844, 0.3944, 0.4844, 0.3728, 0.03848, 0.265, 0.03848, 0.6286, 0.8292, 0.7377, 0.8292, 0.6951, 0.4844, 0.6056, 0.4844, 0.3714, 0.8292, 0.2623, 0.8292, 0.3049, 0.4844, 0.3944, 0.4844, 0.7377, 0.8292, 0.6286, 0.8292, 0.6056, 0.4844, 0.6951, 0.4844, 0.2623, 0.8292, 0.3714, 0.8292, 0.3944, 0.4844, 0.3049, 0.4844, 0.6286, 0.8292, 0.5, 0.8292, 0.5, 0.4844, 0.6056, 0.4844, 0.5, 0.8292, 0.6286, 0.8292, 0.6056, 0.4844, 0.5, 0.4844, 0.3714, 0.8292, 0.5, 0.8292, 0.5, 0.4844, 0.3944, 0.4844, 0.5, 0.8292, 0.3714, 0.8292, 0.3944, 0.4844, 0.5, 0.4844, 0.6286, 0.8292, 0.7377, 0.8292, 0.6951, 0.4844, 0.6056, 0.4844, 0.3714, 0.8292, 0.2623, 0.8292, 0.3049, 0.4844, 0.3944, 0.4844, 0.2623, 0.8292, 0.3714, 0.8292, 0.3944, 0.4844, 0.3049, 0.4844, 0.7377, 0.8292, 0.6286, 0.8292, 0.6056, 0.4844, 0.6951, 0.4844, 0.3714, 0.8292, 0.5, 0.8292, 0.5, 0.4844, 0.3944, 0.4844, 0.6286, 0.8292, 0.5, 0.8292, 0.5, 0.4844, 0.6056, 0.4844, 0.5, 0.8292, 0.6286, 0.8292, 0.6056, 0.4844, 0.5, 0.4844, 0.6272, 0.03848, 0.5, 0.03848, 0.5, -0.386, 0.6914, -0.386, 0.6951, 0.4844, 0.6056, 0.4844, 0.6272, 0.03848, 0.735, 0.03848, 0.3944, 0.4844, 0.5, 0.4844, 0.5, 0.03848, 0.3728, 0.03848, 0.6056, 0.4844, 0.5, 0.4844, 0.5, 0.03848, 0.6272, 0.03848, 0.5, 0.4844, 0.6056, 0.4844, 0.6272, 0.03848, 0.5, 0.03848, 0.5, 0.4844, 0.3944, 0.4844, 0.3728, 0.03848, 0.5, 0.03848, 0.6056, 0.4844, 0.6951, 0.4844, 0.735, 0.03848, 0.6272, 0.03848, 0.3944, 0.4844, 0.3049, 0.4844, 0.265, 0.03848, 0.3728, 0.03848, 0.6951, 0.4844, 0.6056, 0.4844, 0.6272, 0.03848, 0.735, 0.03848, 0.3049, 0.4844, 0.3944, 0.4844, 0.3728, 0.03848, 0.265, 0.03848, 0.6056, 0.4844, 0.5, 0.4844, 0.5, 0.03848, 0.6272, 0.03848, 0.5, 0.4844, 0.6056, 0.4844, 0.6272, 0.03848, 0.5, 0.03848, 0.3944, 0.4844, 0.5, 0.4844, 0.5, 0.03848, 0.3728, 0.03848, 0.5, 0.4844, 0.3944, 0.4844, 0.3728, 0.03848, 0.5, 0.03848, 0.6056, 0.4844, 0.6951, 0.4844, 0.735, 0.03848, 0.6272, 0.03848, 0.3944, 0.4844, 0.3049, 0.4844, 0.265, 0.03848, 0.3728, 0.03848, 0.5, 0.9998, 0.3086, 1.038, 0.2443, 0.8827, 0.5, 0.8319, 0.5, 0.03848, 0.6272, 0.03848, 0.6914, -0.386, 0.5, -0.386, 0.3728, 0.03848, 0.5, 0.03848, 0.5, -0.386, 0.3086, -0.386, 0.5, 0.03848, 0.3728, 0.03848, 0.3086, -0.386, 0.5, -0.386, 0.6272, 0.03848, 0.735, 0.03848, 0.8537, -0.386, 0.6914, -0.386, 0.3728, 0.03848, 0.265, 0.03848, 0.1463, -0.386, 0.3086, -0.386, 0.265, 0.03848, 0.3728, 0.03848, 0.3086, -0.386, 0.1463, -0.386, 0.735, 0.03848, 0.6272, 0.03848, 0.6914, -0.386, 0.8537, -0.386, 0.3728, 0.03848, 0.5, 0.03848, 0.5, -0.386, 0.3086, -0.386, 0.6272, 0.03848, 0.5, 0.03848, 0.5, -0.386, 0.6914, -0.386, 0.5, 0.03848, 0.6272, 0.03848, 0.6914, -0.386, 0.5, -0.386, 0.5, 0.03848, 0.3728, 0.03848, 0.3086, -0.386, 0.5, -0.386, 0.6272, 0.03848, 0.735, 0.03848, 0.8537, -0.386, 0.6914, -0.386, 0.3728, 0.03848, 0.265, 0.03848, 0.1463, -0.386, 0.3086, -0.386, 0.735, 0.03848, 0.6272, 0.03848, 0.6914, -0.386, 0.8537, -0.386, 0.265, 0.03848, 0.3728, 0.03848, 0.3086, -0.386, 0.1463, -0.386, 0.02757, 0.5495, 0.2443, 0.5495, 0.2159, 0.3561, -0.02501, 0.3561, 0.6914, 0.9621, 0.8537, 0.8537, 0.9724, 0.9724, 0.7557, 1.117, 0.3086, 0.0379, 0.1463, 0.1463, 0.02757, 0.02757, 0.2443, -0.1173, 0.8537, 0.8537, 0.9621, 0.6914, 1.117, 0.7557, 0.9724, 0.9724, 0.1463, 0.1463, 0.0379, 0.3086, -0.1173, 0.2443, 0.02757, 0.02757, 0.9621, 0.6914, 1.0, 0.5, 1.168, 0.5, 1.117, 0.7557, 0.9998, 0.5, 1.038, 0.6914, 0.8827, 0.7557, 0.8319, 0.5, 0.0379, 0.3086, -0.0001743, 0.5, -0.1681, 0.5, -0.1173, 0.2443, 0.0001738, 0.5, -0.0379, 0.3086, 0.1173, 0.2443, 0.1681, 0.5, 0.0379, 0.6914, 0.1463, 0.8537, 0.02757, 0.9724, -0.1173, 0.7557, 0.9621, 0.3086, 0.8537, 0.1463, 0.9724, 0.02757, 1.117, 0.2443, 0.1463, 0.8537, 0.3086, 0.9621, 0.2443, 1.117, 0.02757, 0.9724, 0.8537, 0.1463, 0.6914, 0.0379, 0.7557, -0.1173, 0.9724, 0.02757, 0.3086, 0.9621, 0.5, 1.0, 0.5, 1.168, 0.2443, 1.117, 0.6914, 0.0379, 0.5, -0.000174, 0.5, -0.1681, 0.7557, -0.1173, 0.5, 0.000174, 0.6914, -0.0379, 0.7557, 0.1173, 0.5, 0.1681, 0.7841, 0.3561, 0.5, 0.3561, 0.5, 0.1627, 0.8436, 0.1627, 0.9724, 0.5495, 0.7557, 0.5495, 0.7841, 0.3561, 1.025, 0.3561, 0.2443, 0.5495, 0.5, 0.5495, 0.5, 0.3561, 0.2159, 0.3561, 0.7557, 0.5495, 0.5, 0.5495, 0.5, 0.3561, 0.7841, 0.3561, 0.5, 0.5495, 0.7557, 0.5495, 0.7841, 0.3561, 0.5, 0.3561, 0.5, 0.5495, 0.2443, 0.5495, 0.2159, 0.3561, 0.5, 0.3561, 0.7557, 0.5495, 0.9724, 0.5495, 1.025, 0.3561, 0.7841, 0.3561, 0.2443, 0.5495, 0.02757, 0.5495, -0.02501, 0.3561, 0.2159, 0.3561, 0.9724, 0.5495, 0.7557, 0.5495, 0.7841, 0.3561, 1.025, 0.3561, 0.02757, 0.5495, 0.2443, 0.5495, 0.2159, 0.3561, -0.02501, 0.3561, 0.7557, 0.5495, 0.5, 0.5495, 0.5, 0.3561, 0.7841, 0.3561, 0.5, 0.5495, 0.7557, 0.5495, 0.7841, 0.3561, 0.5, 0.3561, 0.2443, 0.5495, 0.5, 0.5495, 0.5, 0.3561, 0.2159, 0.3561, 0.5, 0.5495, 0.2443, 0.5495, 0.2159, 0.3561, 0.5, 0.3561, 0.7557, 0.5495, 0.9724, 0.5495, 1.025, 0.3561, 0.7841, 0.3561, 0.2443, 0.5495, 0.02757, 0.5495, -0.02501, 0.3561, 0.2159, 0.3561, 0.5, 0.1627, 0.1564, 0.1627, 0.1564, -0.02538, 0.5, -0.02538, 0.5, 0.3561, 0.7841, 0.3561, 0.8436, 0.1627, 0.5, 0.1627, 0.2159, 0.3561, 0.5, 0.3561, 0.5, 0.1627, 0.1564, 0.1627, 0.5, 0.3561, 0.2159, 0.3561, 0.1564, 0.1627, 0.5, 0.1627, 0.7841, 0.3561, 1.025, 0.3561, 1.135, 0.1627, 0.8436, 0.1627, 0.2159, 0.3561, -0.02501, 0.3561, -0.1349, 0.1627, 0.1564, 0.1627, 0.975, 0.3561, 1.216, 0.3561, 1.156, 0.1627, 0.8651, 0.1627, 0.02501, 0.3561, -0.2159, 0.3561, -0.1564, 0.1627, 0.1349, 0.1627, 0.2159, 0.3561, 0.5, 0.3561, 0.5, 0.1627, 0.1564, 0.1627, 0.7841, 0.3561, 0.5, 0.3561, 0.5, 0.1627, 0.8436, 0.1627, 0.5, 0.3561, 0.7841, 0.3561, 0.8436, 0.1627, 0.5, 0.1627, 0.5, 0.3561, 0.2159, 0.3561, 0.1564, 0.1627, 0.5, 0.1627, 0.7841, 0.3561, 1.025, 0.3561, 1.135, 0.1627, 0.8436, 0.1627, 0.2159, 0.3561, -0.02501, 0.3561, -0.1349, 0.1627, 0.1564, 0.1627, 0.02501, 0.3561, -0.2159, 0.3561, -0.1564, 0.1627, 0.1349, 0.1627, 0.975, 0.3561, 1.216, 0.3561, 1.156, 0.1627, 0.8651, 0.1627, 0.1349, 0.8651, -0.1564, 0.6704, -0.1952, 0.7641, 0.06322, 0.9368, 0.8436, 0.1627, 1.135, 0.1627, 1.135, -0.02538, 0.8436, -0.02538, 0.1564, 0.1627, -0.1349, 0.1627, -0.1349, -0.02538, 0.1564, -0.02538, 0.1349, 0.1627, -0.1564, 0.1627, -0.1564, -0.02538, 0.1349, -0.02538, 0.8651, 0.1627, 1.156, 0.1627, 1.156, -0.02538, 0.8651, -0.02538, 0.8436, 0.1627, 0.5, 0.1627, 0.5, -0.02538, 0.8436, -0.02538, 0.5, 0.1627, 0.8436, 0.1627, 0.8436, -0.02538, 0.5, -0.02538, 0.1564, 0.1627, 0.5, 0.1627, 0.5, -0.02538, 0.1564, -0.02538, 0.5, 0.1627, 0.1564, 0.1627, 0.1564, -0.02538, 0.5, -0.02538, 0.8436, 0.1627, 1.135, 0.1627, 1.135, -0.02538, 0.8436, -0.02538, 0.1564, 0.1627, -0.1349, 0.1627, -0.1349, -0.02538, 0.1564, -0.02538, 0.8651, 0.1627, 1.156, 0.1627, 1.156, -0.02538, 0.8651, -0.02538, 0.1349, 0.1627, -0.1564, 0.1627, -0.1564, -0.02538, 0.1349, -0.02538, 0.1564, 0.1627, 0.5, 0.1627, 0.5, -0.02538, 0.1564, -0.02538, 0.8436, 0.1627, 0.5, 0.1627, 0.5, -0.02538, 0.8436, -0.02538, 0.5, 0.1627, 0.8436, 0.1627, 0.8436, -0.02538, 0.5, -0.02538, 0.5, 0.8887, 0.8048, 0.8887, 0.8397, 0.7866, 0.5, 0.7866, 0.1564, 0.3296, 0.5, 0.3979, 0.5, 0.2965, 0.1952, 0.2359, 0.8436, 0.6704, 0.5, 0.6021, 0.5, 0.7035, 0.8048, 0.7641, 0.5, 0.3979, 0.8436, 0.3296, 0.8048, 0.2359, 0.5, 0.2965, 0.5, 0.6021, 0.1564, 0.6704, 0.1952, 0.7641, 0.5, 0.7035, 0.8436, 0.3296, 1.135, 0.1349, 1.063, 0.06322, 0.8048, 0.2359, 0.1564, 0.6704, -0.1349, 0.8651, -0.06322, 0.9368, 0.1952, 0.7641, 0.1349, 0.1349, 0.3296, -0.1564, 0.2359, -0.1952, 0.06322, 0.06322, 0.8651, 0.8651, 0.6704, 1.156, 0.7641, 1.195, 0.9368, 0.9368, 0.3296, 0.8436, 0.3979, 0.5, 0.2965, 0.5, 0.2359, 0.8048, 0.6021, 0.5, 0.6704, 0.8436, 0.7641, 0.8048, 0.7035, 0.5, 0.6704, 0.1564, 0.6021, 0.5, 0.7035, 0.5, 0.7641, 0.1952, 0.3979, 0.5, 0.3296, 0.1564, 0.2359, 0.1952, 0.2965, 0.5, 0.6704, 0.8436, 0.8651, 1.135, 0.9368, 1.063, 0.7641, 0.8048, 0.3296, 0.1564, 0.1349, -0.1349, 0.06322, -0.06322, 0.2359, 0.1952, 0.8651, 0.1349, 1.156, 0.3296, 1.195, 0.2359, 0.9368, 0.06322, 0.8397, 0.3201, 1.128, 0.1277, 1.278, 0.2776, 0.9208, 0.516, 0.1952, 0.8887, 0.5, 0.8887, 0.5, 0.7866, 0.1603, 0.7866, 0.5, 0.8887, 0.1952, 0.8887, 0.1603, 0.7866, 0.5, 0.7866, 0.7641, 0.8048, 0.9368, 1.063, 0.8723, 1.128, 0.6799, 0.8397, 0.2359, 0.1952, 0.06322, -0.06322, 0.1277, -0.1277, 0.3201, 0.1603, 0.9368, 0.06322, 1.195, 0.2359, 1.16, 0.3201, 0.8723, 0.1277, 0.06322, 0.9368, -0.1952, 0.7641, -0.1603, 0.6799, 0.1277, 0.8723, 0.1952, 0.8887, 0.5, 0.8887, 0.5, 0.7866, 0.1603, 0.7866, 0.8048, 0.8887, 0.5, 0.8887, 0.5, 0.7866, 0.8397, 0.7866, 0.5, 0.8887, 0.8048, 0.8887, 0.8397, 0.7866, 0.5, 0.7866, 0.5, 0.8887, 0.1952, 0.8887, 0.1603, 0.7866, 0.5, 0.7866, 0.8048, 0.2359, 1.063, 0.06322, 1.128, 0.1277, 0.8397, 0.3201, 0.1952, 0.7641, -0.06322, 0.9368, -0.1277, 0.8723, 0.1603, 0.6799, 0.06322, 0.06322, 0.2359, -0.1952, 0.3201, -0.1603, 0.1277, 0.1277, 0.9368, 0.9368, 0.7641, 1.195, 0.6799, 1.16, 0.8723, 0.8723, 0.8048, 0.8887, 0.5, 0.8887, 0.5, 0.7866, 0.8397, 0.7866, 0.2776, 0.6307, -0.07915, 0.6307, -0.07915, 0.4803, 0.2776, 0.4803, 0.1603, 0.6799, -0.1277, 0.8723, -0.2776, 0.7224, 0.07915, 0.484, 0.1277, 0.1277, 0.3201, -0.1603, 0.516, -0.07915, 0.2776, 0.2776, 0.8723, 0.8723, 0.6799, 1.16, 0.484, 1.079, 0.7224, 0.7224, 0.3201, 0.8397, 0.3877, 0.5, 0.5997, 0.5, 0.516, 0.9208, 0.6123, 0.5, 0.6799, 0.8397, 0.484, 0.9208, 0.4003, 0.5, 0.6799, 0.1603, 0.6123, 0.5, 0.4003, 0.5, 0.484, 0.07915, 0.3877, 0.5, 0.3201, 0.1603, 0.516, 0.07915, 0.5997, 0.5, 0.6799, 0.8397, 0.8723, 1.128, 0.7224, 1.278, 0.484, 0.9208, 0.3201, 0.1603, 0.1277, -0.1277, 0.2776, -0.2776, 0.516, 0.07915, 0.8723, 0.1277, 1.16, 0.3201, 1.079, 0.516, 0.7224, 0.2776, 0.1277, 0.8723, -0.1603, 0.6799, -0.07915, 0.484, 0.2776, 0.7224, 0.1603, 0.3201, 0.5, 0.3877, 0.5, 0.5997, 0.07915, 0.516, 0.8397, 0.6799, 0.5, 0.6123, 0.5, 0.4003, 0.9208, 0.484, 0.5, 0.3877, 0.8397, 0.3201, 0.9208, 0.516, 0.5, 0.5997, 0.5, 0.6123, 0.1603, 0.6799, 0.07915, 0.484, 0.5, 0.4003, 0.6452, 0.1459, 0.5748, 0.5, 0.6452, 0.8541, 0.8458, 1.154, 1.146, 1.355, 1.5, 1.425, 1.854, 1.355, 2.154, 1.154, 2.355, 0.8541, 2.425, 0.5, 2.355, 0.1459, 2.154, -0.1542, 1.854, -0.3548, 1.5, -0.4252, 1.146, -0.3548, 0.8458, -0.1542, 0.07915, 0.6307, 0.5, 0.6307, 0.5, 0.4803, 0.07915, 0.4803, 0.9208, 0.6307, 0.5, 0.6307, 0.5, 0.4803, 0.9208, 0.4803, 0.5, 0.6307, 0.9208, 0.6307, 0.9208, 0.4803, 0.5, 0.4803, 0.5, 0.6307, 0.07915, 0.6307, 0.07915, 0.4803, 0.5, 0.4803, 0.9208, 0.6307, 1.278, 0.6307, 1.278, 0.4803, 0.9208, 0.4803, 0.07915, 0.6307, -0.2776, 0.6307, -0.2776, 0.4803, 0.07915, 0.4803, 0.2776, 0.6307, -0.07915, 0.6307, -0.07915, 0.4803, 0.2776, 0.4803, 0.7224, 0.6307, 1.079, 0.6307, 1.079, 0.4803, 0.7224, 0.4803, 0.9208, 0.6307, 0.5, 0.6307, 0.5, 0.4803, 0.9208, 0.4803, 0.5, 0.6307, 0.9208, 0.6307, 0.9208, 0.4803, 0.5, 0.4803, 0.07915, 0.6307, 0.5, 0.6307, 0.5, 0.4803, 0.07915, 0.4803, 0.5, 0.6307, 0.07915, 0.6307, 0.07915, 0.4803, 0.5, 0.4803, 0.9208, 0.6307, 1.278, 0.6307, 1.278, 0.4803, 0.9208, 0.4803, 0.07915, 0.6307, -0.2776, 0.6307, -0.2776, 0.4803, 0.07915, 0.4803, 0.7224, 0.6307, 1.079, 0.6307, 1.079, 0.4803, 0.7224, 0.4803, 0.6452, 0.8541, 0.5748, 0.5, 0.4003, 0.5, 0.484, 0.9208, 0.8458, 0.1542, 0.6452, -0.1459, 0.484, -0.07915, 0.7224, 0.2776, 0.1459, 0.3548, -0.1542, 0.1542, -0.2776, 0.2776, 0.07915, 0.516, 0.5, 0.4252, 0.1459, 0.3548, 0.07915, 0.516, 0.5, 0.5997, 0.8541, 0.3548, 0.5, 0.4252, 0.5, 0.5997, 0.9208, 0.516, 0.1542, 0.1542, -0.1459, 0.3548, -0.07915, 0.516, 0.2776, 0.2776, 0.3548, 0.8541, 0.1542, 1.154, 0.2776, 1.278, 0.516, 0.9208, 0.4252, 0.5, 0.3548, 0.8541, 0.516, 0.9208, 0.5997, 0.5, 0.3548, 0.1459, 0.4252, 0.5, 0.5997, 0.5, 0.516, 0.07915, 0.1542, 0.8458, 0.3548, 1.146, 0.516, 1.079, 0.2776, 0.7224, 0.8541, 0.6452, 1.154, 0.8458, 1.278, 0.7224, 0.9208, 0.484, 0.5, 0.5748, 0.8541, 0.6452, 0.9208, 0.484, 0.5, 0.4003, 0.1459, 0.6452, 0.5, 0.5748, 0.5, 0.4003, 0.07915, 0.484, 0.8458, 0.8458, 1.146, 0.6452, 1.079, 0.484, 0.7224, 0.7224, 0.6452, 0.1459, 0.8458, -0.1542, 0.7224, -0.2776, 0.484, 0.07915, 0.5748, 0.5, 0.6452, 0.1459, 0.484, 0.07915, 0.4003, 0.5])
me_sphere.materials.append(mat_material)
me_sphere.use_remesh_preserve_volume = False
me_sphere.use_remesh_preserve_attributes = False
me_sphere.use_mirror_vertex_groups = False
me_sphere.update()

# ---- objects
ob_sphere = bpy.data.objects.new('Sphere', me_sphere)
ob_lamp = bpy.data.objects.new('Lamp', light_lamp)
ob_camera = bpy.data.objects.new('Camera', cam_camera)

# ---- transforms, parenting, visibility, modifiers, constraints
ob_sphere.location = (0.0, 0.0, 4.364)
ob_sphere.lineart.crease_threshold = 0.0
_m = ob_sphere.modifiers.new('Subsurf', 'SUBSURF')
_m.uv_smooth = 'PRESERVE_CORNERS'
_m.quality = 2
_m.levels = 2
_m.show_only_control_edges = False
ob_lamp.location = (4.076, 1.005, 5.904)
ob_lamp.rotation_euler = (0.6503, 0.05522, 1.866)
ob_lamp.lock_rotations_4d = False
ob_lamp.empty_display_type = 'ARROWS'
ob_lamp.color = (0.0, 0.0, 0.0, 0.0)
ob_lamp.lineart.crease_threshold = 0.0
ob_camera.location = (7.481, -6.508, 5.344)
ob_camera.rotation_euler = (1.109, 0.01082, 0.8149)
ob_camera.lock_rotations_4d = False
ob_camera.empty_display_type = 'ARROWS'
ob_camera.color = (0.0, 0.0, 0.0, 0.0)
ob_camera.display_type = 'WIRE'
ob_camera.lineart.crease_threshold = 0.0

# ---- collection membership
col_collection_1.objects.link(ob_sphere)
col_collection_1.objects.link(ob_lamp)
col_collection_1.objects.link(ob_camera)

# ---- scene / render settings (as saved in the file)
scene.camera = ob_camera
scene.frame_start = 1; scene.frame_end = 250; scene.frame_set(1)
scene.render.engine = 'CYCLES'
scene.render.resolution_percentage = 50
scene.render.dither_intensity = 0.0
scene.cycles.use_denoising = False
scene.cycles.samples = 10
scene.cycles.sampling_pattern = 'TABULATED_SOBOL'
scene.cycles.light_sampling_threshold = 0.0
scene.cycles.use_adaptive_sampling = False
scene.cycles.use_light_tree = False
scene.cycles.blur_glossy = 0.0
scene.cycles.pixel_filter_type = 'GAUSSIAN'
scene.cycles.sample_clamp_indirect = 0.0
scene.view_settings.view_transform = 'Standard'
bpy.context.view_layer.update()
